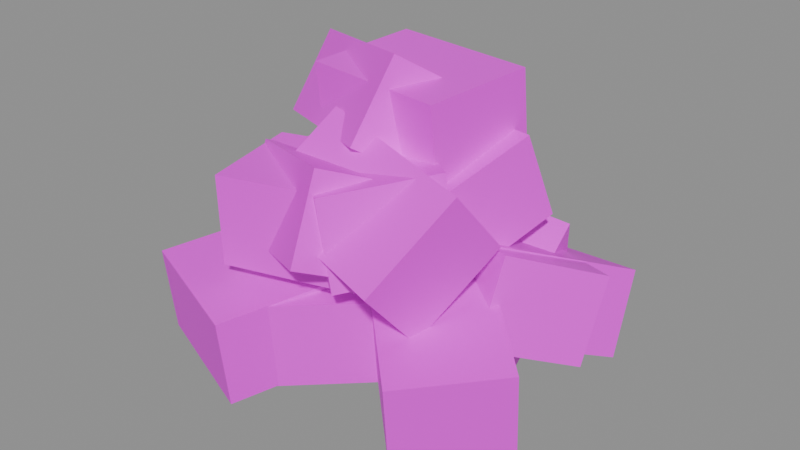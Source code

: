 # Source: wall.chapel.rubble.blend  (saved by Blender 5.2.45; exported with 4.5.12 LTS)
import bpy
from mathutils import Matrix  # noqa: F401  (used for matrix-valued properties, if any)

bpy.ops.wm.read_factory_settings(use_empty=True)
scene = bpy.context.scene
scene.name = 'Scene'

# ---- images (referenced by path relative to the original .blend; pixels are not part of the script)
import os
ASSET_DIR = os.environ.get("B2B_ASSET_DIR", "")  # directory of the original .blend (textures are referenced by path, not embedded)
HERE = os.path.dirname(os.path.abspath(__file__))  # packed textures are extracted next to this script under _unpacked/

def load_image(name, relpath, width, height, colorspace="sRGB"):
    """Load a texture the original file referenced (path relative to the .blend, or extracted next to this script)."""
    p = next((c for c in (os.path.join(HERE, relpath), os.path.join(ASSET_DIR, relpath)) if relpath and os.path.exists(c)), "")
    if p:
        img = bpy.data.images.load(p, check_existing=True)
        img.name = name
    else:  # same state as the original file: an image datablock whose file is absent (Cycles renders it pink)
        img = bpy.data.images.new(name, width, height)
        img.source = "FILE"
        img.filepath = "//" + (relpath or name)
    img.colorspace_settings.name = colorspace
    return img
img_palette_png = load_image('palette.png', 'palette.png', 1024, 1024, 'sRGB')

# ---- materials (node trees are filled in below, after node groups)
mat_palette = bpy.data.materials.new('palette')

# ---- material node trees
mat_palette.use_nodes = True; mat_palette.node_tree.nodes.clear()
_N = mat_palette.node_tree.nodes; _L = mat_palette.node_tree.links
n0 = _N.new('ShaderNodeBsdfPrincipled'); n0.name = 'Principled BSDF'; n0.location = (-200, 100)
n0.inputs[10].default_value = 0.005
n1 = _N.new('ShaderNodeOutputMaterial'); n1.name = 'Material Output'; n1.location = (200, 100)
n2 = _N.new('ShaderNodeTexImage'); n2.name = 'Image Texture'; n2.location = (0, 0)
n2.image = img_palette_png
n2.interpolation = 'Closest'
_L.new(n0.outputs[0], n1.inputs[0])
_L.new(n2.outputs[0], n0.inputs[0])
n1.is_active_output = True

# ---- meshes
me_wall_chapel_rubble = bpy.data.meshes.new('wall_chapel_rubble')
me_wall_chapel_rubble.from_pydata([(-0.4529, -0.3249, -0.03598), (-0.08529, -0.4697, -0.04729), (-0.4557, -0.3507, 0.2026), (-0.08809, -0.4954, 0.1913), (-0.3428, -0.04764, -0.004746), (0.02486, -0.1924, -0.01605), (-0.3456, -0.0734, 0.2339), (0.02206, -0.2182, 0.2225), (0.352, -0.01195, -0.1714), (0.293, 0.4358, 0.07191), (0.4154, -0.116, 0.03533), (0.3565, 0.3318, 0.2787), (0.06473, -0.07927, -0.1172), (0.005772, 0.3685, 0.1262), (0.1282, -0.1833, 0.08959), (0.0692, 0.2644, 0.3329), (0.1461, -0.178, -0.03511), (-0.2265, 0.2184, -0.001827), (0.1553, -0.1894, 0.2044), (-0.2173, 0.2069, 0.2377), (-0.0725, -0.3834, -0.03652), (-0.4451, 0.01292, -0.003236), (-0.06328, -0.3948, 0.203), (-0.4359, 0.001471, 0.2363), (0.5524, -0.1652, -0.05352), (0.187, 0.1903, 0.03061), (0.5697, -0.2034, 0.1828), (0.2043, 0.1522, 0.2669), (0.3414, -0.3776, -0.07239), (-0.02401, -0.02207, 0.01174), (0.3587, -0.4158, 0.1639), (-0.006732, -0.06023, 0.2481), (-0.0973, 0.3705, 0.04615), (-0.4181, 0.4193, 0.03455), (-0.1077, 0.359, 0.2857), (-0.4285, 0.4078, 0.2741), (-0.1418, 0.07422, 0.03008), (-0.4626, 0.123, 0.01848), (-0.1522, 0.06279, 0.2696), (-0.473, 0.1116, 0.258), (0.0827, 0.0571, 0.06069), (0.383, -0.1032, 0.1199), (0.0893, 0.1511, 0.2814), (0.3896, -0.00921, 0.3407), (0.2308, 0.2955, -0.04524), (0.5311, 0.1352, 0.01402), (0.2374, 0.3895, 0.1755), (0.5378, 0.2292, 0.2348), (0.3578, -0.05814, 0.1083), (0.513, 0.3409, -0.07091), (0.3445, 0.04433, 0.3249), (0.4997, 0.4433, 0.1457), (0.07554, 0.02598, 0.05116), (0.2307, 0.425, -0.128), (0.06222, 0.1285, 0.2678), (0.2174, 0.5275, 0.08857), (0.3215, -0.09922, 0.3182), (-0.05073, 0.2085, 0.2628), (0.2817, -0.1047, 0.5548), (-0.0905, 0.203, 0.4994), (0.1351, -0.3314, 0.2815), (-0.2372, -0.02367, 0.2261), (0.0953, -0.3369, 0.5181), (-0.2769, -0.02918, 0.4627), (-0.1613, -0.1122, 0.2323), (0.2998, -0.2302, 0.1699), (-0.177, -0.2691, 0.4132), (0.2842, -0.3871, 0.3508), (-0.08025, 0.1025, 0.4255), (0.3809, -0.01546, 0.3631), (-0.09591, -0.05439, 0.6064), (0.3652, -0.1724, 0.544), (0.2464, -0.1809, 0.1886), (0.357, 0.2425, 0.3424), (0.2104, -0.2536, 0.4145), (0.321, 0.1699, 0.5683), (-0.04146, -0.09866, 0.1692), (0.06915, 0.3248, 0.323), (-0.07743, -0.1713, 0.3951), (0.03318, 0.2521, 0.5489), (-0.2649, -0.2269, 0.2777), (0.0758, -0.4019, 0.3553), (-0.2679, -0.1345, 0.4992), (0.07283, -0.3095, 0.5768), (-0.118, 0.01528, 0.1788), (0.2227, -0.1597, 0.2563), (-0.121, 0.1076, 0.4003), (0.2197, -0.06739, 0.4778), (-0.2065, -0.3533, 0.2518), (0.1457, -0.269, 0.2621), (-0.2134, -0.354, 0.4917), (0.1388, -0.2697, 0.502), (-0.2762, -0.06148, 0.2506), (0.07589, 0.02277, 0.261), (-0.2831, -0.06219, 0.4905), (0.06898, 0.02207, 0.5009), (-0.3771, 0.07309, 0.4897), (0.041, -0.1565, 0.5657), (-0.3461, 0.1969, 0.693), (0.07205, -0.03271, 0.7689), (-0.232, 0.2869, 0.3374), (0.1861, 0.05737, 0.4133), (-0.201, 0.4107, 0.5406), (0.2171, 0.1811, 0.6165), (-0.2027, 0.01405, 0.4434), (0.2273, -0.063, 0.4524), (-0.2109, -0.00387, 0.6826), (0.2191, -0.08091, 0.6916), (-0.1504, 0.3085, 0.4673), (0.2796, 0.2315, 0.4762), (-0.1586, 0.2906, 0.7065), (0.2714, 0.2135, 0.7154)], [], [(0, 1, 3, 2), (2, 3, 7, 6), (6, 7, 5, 4), (4, 5, 1, 0), (2, 6, 4, 0), (7, 3, 1, 5), (8, 9, 11, 10), (10, 11, 15, 14), (14, 15, 13, 12), (12, 13, 9, 8), (10, 14, 12, 8), (15, 11, 9, 13), (16, 17, 19, 18), (18, 19, 23, 22), (22, 23, 21, 20), (20, 21, 17, 16), (18, 22, 20, 16), (23, 19, 17, 21), (24, 25, 27, 26), (26, 27, 31, 30), (30, 31, 29, 28), (28, 29, 25, 24), (26, 30, 28, 24), (31, 27, 25, 29), (32, 33, 35, 34), (34, 35, 39, 38), (38, 39, 37, 36), (36, 37, 33, 32), (34, 38, 36, 32), (39, 35, 33, 37), (40, 41, 43, 42), (42, 43, 47, 46), (46, 47, 45, 44), (44, 45, 41, 40), (42, 46, 44, 40), (47, 43, 41, 45), (48, 49, 51, 50), (50, 51, 55, 54), (54, 55, 53, 52), (52, 53, 49, 48), (50, 54, 52, 48), (55, 51, 49, 53), (56, 57, 59, 58), (58, 59, 63, 62), (62, 63, 61, 60), (60, 61, 57, 56), (58, 62, 60, 56), (63, 59, 57, 61), (64, 65, 67, 66), (66, 67, 71, 70), (70, 71, 69, 68), (68, 69, 65, 64), (66, 70, 68, 64), (71, 67, 65, 69), (72, 73, 75, 74), (74, 75, 79, 78), (78, 79, 77, 76), (76, 77, 73, 72), (74, 78, 76, 72), (79, 75, 73, 77), (80, 81, 83, 82), (82, 83, 87, 86), (86, 87, 85, 84), (84, 85, 81, 80), (82, 86, 84, 80), (87, 83, 81, 85), (88, 89, 91, 90), (90, 91, 95, 94), (94, 95, 93, 92), (92, 93, 89, 88), (90, 94, 92, 88), (95, 91, 89, 93), (96, 97, 99, 98), (98, 99, 103, 102), (102, 103, 101, 100), (100, 101, 97, 96), (98, 102, 100, 96), (103, 99, 97, 101), (104, 105, 107, 106), (106, 107, 111, 110), (110, 111, 109, 108), (108, 109, 105, 104), (106, 110, 108, 104), (111, 107, 105, 109)])
_uv = me_wall_chapel_rubble.uv_layers.new(name='UVMap')
_uv.uv.foreach_set('vector', [0.1875, 0.8333, 0.1875, 0.8333, 0.1875, 0.8333, 0.1875, 0.8333, 0.1875, 0.8333, 0.1875, 0.8333, 0.1875, 0.8333, 0.1875, 0.8333, 0.1875, 0.8333, 0.1875, 0.8333, 0.1875, 0.8333, 0.1875, 0.8333, 0.1875, 0.8333, 0.1875, 0.8333, 0.1875, 0.8333, 0.1875, 0.8333, 0.1875, 0.8333, 0.1875, 0.8333, 0.1875, 0.8333, 0.1875, 0.8333, 0.1875, 0.8333, 0.1875, 0.8333, 0.1875, 0.8333, 0.1875, 0.8333, 0.0625, 0.8333, 0.0625, 0.8333, 0.0625, 0.8333, 0.0625, 0.8333, 0.0625, 0.8333, 0.0625, 0.8333, 0.0625, 0.8333, 0.0625, 0.8333, 0.0625, 0.8333, 0.0625, 0.8333, 0.0625, 0.8333, 0.0625, 0.8333, 0.0625, 0.8333, 0.0625, 0.8333, 0.0625, 0.8333, 0.0625, 0.8333, 0.0625, 0.8333, 0.0625, 0.8333, 0.0625, 0.8333, 0.0625, 0.8333, 0.0625, 0.8333, 0.0625, 0.8333, 0.0625, 0.8333, 0.0625, 0.8333, 0.1875, 0.8333, 0.1875, 0.8333, 0.1875, 0.8333, 0.1875, 0.8333, 0.1875, 0.8333, 0.1875, 0.8333, 0.1875, 0.8333, 0.1875, 0.8333, 0.1875, 0.8333, 0.1875, 0.8333, 0.1875, 0.8333, 0.1875, 0.8333, 0.1875, 0.8333, 0.1875, 0.8333, 0.1875, 0.8333, 0.1875, 0.8333, 0.1875, 0.8333, 0.1875, 0.8333, 0.1875, 0.8333, 0.1875, 0.8333, 0.1875, 0.8333, 0.1875, 0.8333, 0.1875, 0.8333, 0.1875, 0.8333, 0.0625, 0.8333, 0.0625, 0.8333, 0.0625, 0.8333, 0.0625, 0.8333, 0.0625, 0.8333, 0.0625, 0.8333, 0.0625, 0.8333, 0.0625, 0.8333, 0.0625, 0.8333, 0.0625, 0.8333, 0.0625, 0.8333, 0.0625, 0.8333, 0.0625, 0.8333, 0.0625, 0.8333, 0.0625, 0.8333, 0.0625, 0.8333, 0.0625, 0.8333, 0.0625, 0.8333, 0.0625, 0.8333, 0.0625, 0.8333, 0.0625, 0.8333, 0.0625, 0.8333, 0.0625, 0.8333, 0.0625, 0.8333, 0.3125, 0.8333, 0.3125, 0.8333, 0.3125, 0.8333, 0.3125, 0.8333, 0.3125, 0.8333, 0.3125, 0.8333, 0.3125, 0.8333, 0.3125, 0.8333, 0.3125, 0.8333, 0.3125, 0.8333, 0.3125, 0.8333, 0.3125, 0.8333, 0.3125, 0.8333, 0.3125, 0.8333, 0.3125, 0.8333, 0.3125, 0.8333, 0.3125, 0.8333, 0.3125, 0.8333, 0.3125, 0.8333, 0.3125, 0.8333, 0.3125, 0.8333, 0.3125, 0.8333, 0.3125, 0.8333, 0.3125, 0.8333, 0.4375, 0.8333, 0.4375, 0.8333, 0.4375, 0.8333, 0.4375, 0.8333, 0.4375, 0.8333, 0.4375, 0.8333, 0.4375, 0.8333, 0.4375, 0.8333, 0.4375, 0.8333, 0.4375, 0.8333, 0.4375, 0.8333, 0.4375, 0.8333, 0.4375, 0.8333, 0.4375, 0.8333, 0.4375, 0.8333, 0.4375, 0.8333, 0.4375, 0.8333, 0.4375, 0.8333, 0.4375, 0.8333, 0.4375, 0.8333, 0.4375, 0.8333, 0.4375, 0.8333, 0.4375, 0.8333, 0.4375, 0.8333, 0.3125, 0.8333, 0.3125, 0.8333, 0.3125, 0.8333, 0.3125, 0.8333, 0.3125, 0.8333, 0.3125, 0.8333, 0.3125, 0.8333, 0.3125, 0.8333, 0.3125, 0.8333, 0.3125, 0.8333, 0.3125, 0.8333, 0.3125, 0.8333, 0.3125, 0.8333, 0.3125, 0.8333, 0.3125, 0.8333, 0.3125, 0.8333, 0.3125, 0.8333, 0.3125, 0.8333, 0.3125, 0.8333, 0.3125, 0.8333, 0.3125, 0.8333, 0.3125, 0.8333, 0.3125, 0.8333, 0.3125, 0.8333, 0.0625, 0.8333, 0.0625, 0.8333, 0.0625, 0.8333, 0.0625, 0.8333, 0.0625, 0.8333, 0.0625, 0.8333, 0.0625, 0.8333, 0.0625, 0.8333, 0.0625, 0.8333, 0.0625, 0.8333, 0.0625, 0.8333, 0.0625, 0.8333, 0.0625, 0.8333, 0.0625, 0.8333, 0.0625, 0.8333, 0.0625, 0.8333, 0.0625, 0.8333, 0.0625, 0.8333, 0.0625, 0.8333, 0.0625, 0.8333, 0.0625, 0.8333, 0.0625, 0.8333, 0.0625, 0.8333, 0.0625, 0.8333, 0.1875, 0.8333, 0.1875, 0.8333, 0.1875, 0.8333, 0.1875, 0.8333, 0.1875, 0.8333, 0.1875, 0.8333, 0.1875, 0.8333, 0.1875, 0.8333, 0.1875, 0.8333, 0.1875, 0.8333, 0.1875, 0.8333, 0.1875, 0.8333, 0.1875, 0.8333, 0.1875, 0.8333, 0.1875, 0.8333, 0.1875, 0.8333, 0.1875, 0.8333, 0.1875, 0.8333, 0.1875, 0.8333, 0.1875, 0.8333, 0.1875, 0.8333, 0.1875, 0.8333, 0.1875, 0.8333, 0.1875, 0.8333, 0.1875, 0.8333, 0.1875, 0.8333, 0.1875, 0.8333, 0.1875, 0.8333, 0.1875, 0.8333, 0.1875, 0.8333, 0.1875, 0.8333, 0.1875, 0.8333, 0.1875, 0.8333, 0.1875, 0.8333, 0.1875, 0.8333, 0.1875, 0.8333, 0.1875, 0.8333, 0.1875, 0.8333, 0.1875, 0.8333, 0.1875, 0.8333, 0.1875, 0.8333, 0.1875, 0.8333, 0.1875, 0.8333, 0.1875, 0.8333, 0.1875, 0.8333, 0.1875, 0.8333, 0.1875, 0.8333, 0.1875, 0.8333, 0.4375, 0.8333, 0.4375, 0.8333, 0.4375, 0.8333, 0.4375, 0.8333, 0.4375, 0.8333, 0.4375, 0.8333, 0.4375, 0.8333, 0.4375, 0.8333, 0.4375, 0.8333, 0.4375, 0.8333, 0.4375, 0.8333, 0.4375, 0.8333, 0.4375, 0.8333, 0.4375, 0.8333, 0.4375, 0.8333, 0.4375, 0.8333, 0.4375, 0.8333, 0.4375, 0.8333, 0.4375, 0.8333, 0.4375, 0.8333, 0.4375, 0.8333, 0.4375, 0.8333, 0.4375, 0.8333, 0.4375, 0.8333, 0.1875, 0.8333, 0.1875, 0.8333, 0.1875, 0.8333, 0.1875, 0.8333, 0.1875, 0.8333, 0.1875, 0.8333, 0.1875, 0.8333, 0.1875, 0.8333, 0.1875, 0.8333, 0.1875, 0.8333, 0.1875, 0.8333, 0.1875, 0.8333, 0.1875, 0.8333, 0.1875, 0.8333, 0.1875, 0.8333, 0.1875, 0.8333, 0.1875, 0.8333, 0.1875, 0.8333, 0.1875, 0.8333, 0.1875, 0.8333, 0.1875, 0.8333, 0.1875, 0.8333, 0.1875, 0.8333, 0.1875, 0.8333, 0.0625, 0.8333, 0.0625, 0.8333, 0.0625, 0.8333, 0.0625, 0.8333, 0.0625, 0.8333, 0.0625, 0.8333, 0.0625, 0.8333, 0.0625, 0.8333, 0.0625, 0.8333, 0.0625, 0.8333, 0.0625, 0.8333, 0.0625, 0.8333, 0.0625, 0.8333, 0.0625, 0.8333, 0.0625, 0.8333, 0.0625, 0.8333, 0.0625, 0.8333, 0.0625, 0.8333, 0.0625, 0.8333, 0.0625, 0.8333, 0.0625, 0.8333, 0.0625, 0.8333, 0.0625, 0.8333, 0.0625, 0.8333, 0.1875, 0.8333, 0.1875, 0.8333, 0.1875, 0.8333, 0.1875, 0.8333, 0.1875, 0.8333, 0.1875, 0.8333, 0.1875, 0.8333, 0.1875, 0.8333, 0.1875, 0.8333, 0.1875, 0.8333, 0.1875, 0.8333, 0.1875, 0.8333, 0.1875, 0.8333, 0.1875, 0.8333, 0.1875, 0.8333, 0.1875, 0.8333, 0.1875, 0.8333, 0.1875, 0.8333, 0.1875, 0.8333, 0.1875, 0.8333, 0.1875, 0.8333, 0.1875, 0.8333, 0.1875, 0.8333, 0.1875, 0.8333])
me_wall_chapel_rubble.materials.append(mat_palette)
me_wall_chapel_rubble.update()

# ---- objects
ob_wall_chapel_rubble = bpy.data.objects.new('wall_chapel_rubble', me_wall_chapel_rubble)

# ---- transforms, parenting, visibility, modifiers, constraints
ob_wall_chapel_rubble.location = (0.0, 0.0, 0.0)

# ---- collection membership
scene.collection.objects.link(ob_wall_chapel_rubble)

# ---- scene / render settings (as saved in the file)
scene.frame_start = 1; scene.frame_end = 250; scene.frame_set(1)
scene.render.engine = 'BLENDER_EEVEE_NEXT'
scene.render.bake_bias = 0.0
scene.render.bake_samples = 0
scene.render.compositor_device = 'GPU'
scene.eevee.use_volume_custom_range = False
scene.eevee.fast_gi_thickness_near = 0.1
scene.eevee.fast_gi_thickness_far = 0.0
scene.eevee.ray_tracing_options.screen_trace_thickness = 0.1
bpy.context.view_layer.update()

# ---- added for rendering (the .blend has no active camera and no usable light): camera, sun + grey world if the file has none
cam_auto = bpy.data.cameras.new('AutoCamera')
cam_auto.lens = 50.0
cam_auto.sensor_width = 36.0
cam_auto.clip_end = 1000.0
ob_auto_camera = bpy.data.objects.new('AutoCamera', cam_auto)
scene.collection.objects.link(ob_auto_camera)
ob_auto_camera.location = (1.65562, -1.9127, 1.58455)
ob_auto_camera.rotation_euler = (1.09748, -7.21219e-08, 0.694738)
scene.camera = ob_auto_camera
light_auto_sun = bpy.data.lights.new('AutoSun', 'SUN')
light_auto_sun.energy = 3.0
light_auto_sun.angle = 0.0523599
ob_auto_sun = bpy.data.objects.new('AutoSun', light_auto_sun)
scene.collection.objects.link(ob_auto_sun)
ob_auto_sun.rotation_euler = (0.872665, 0.174533, 0.523599)
if scene.world is None:
    world_auto = bpy.data.worlds.new('AutoWorld')
    world_auto.color = (0.3, 0.3, 0.3)
    scene.world = world_auto
bpy.context.view_layer.update()
